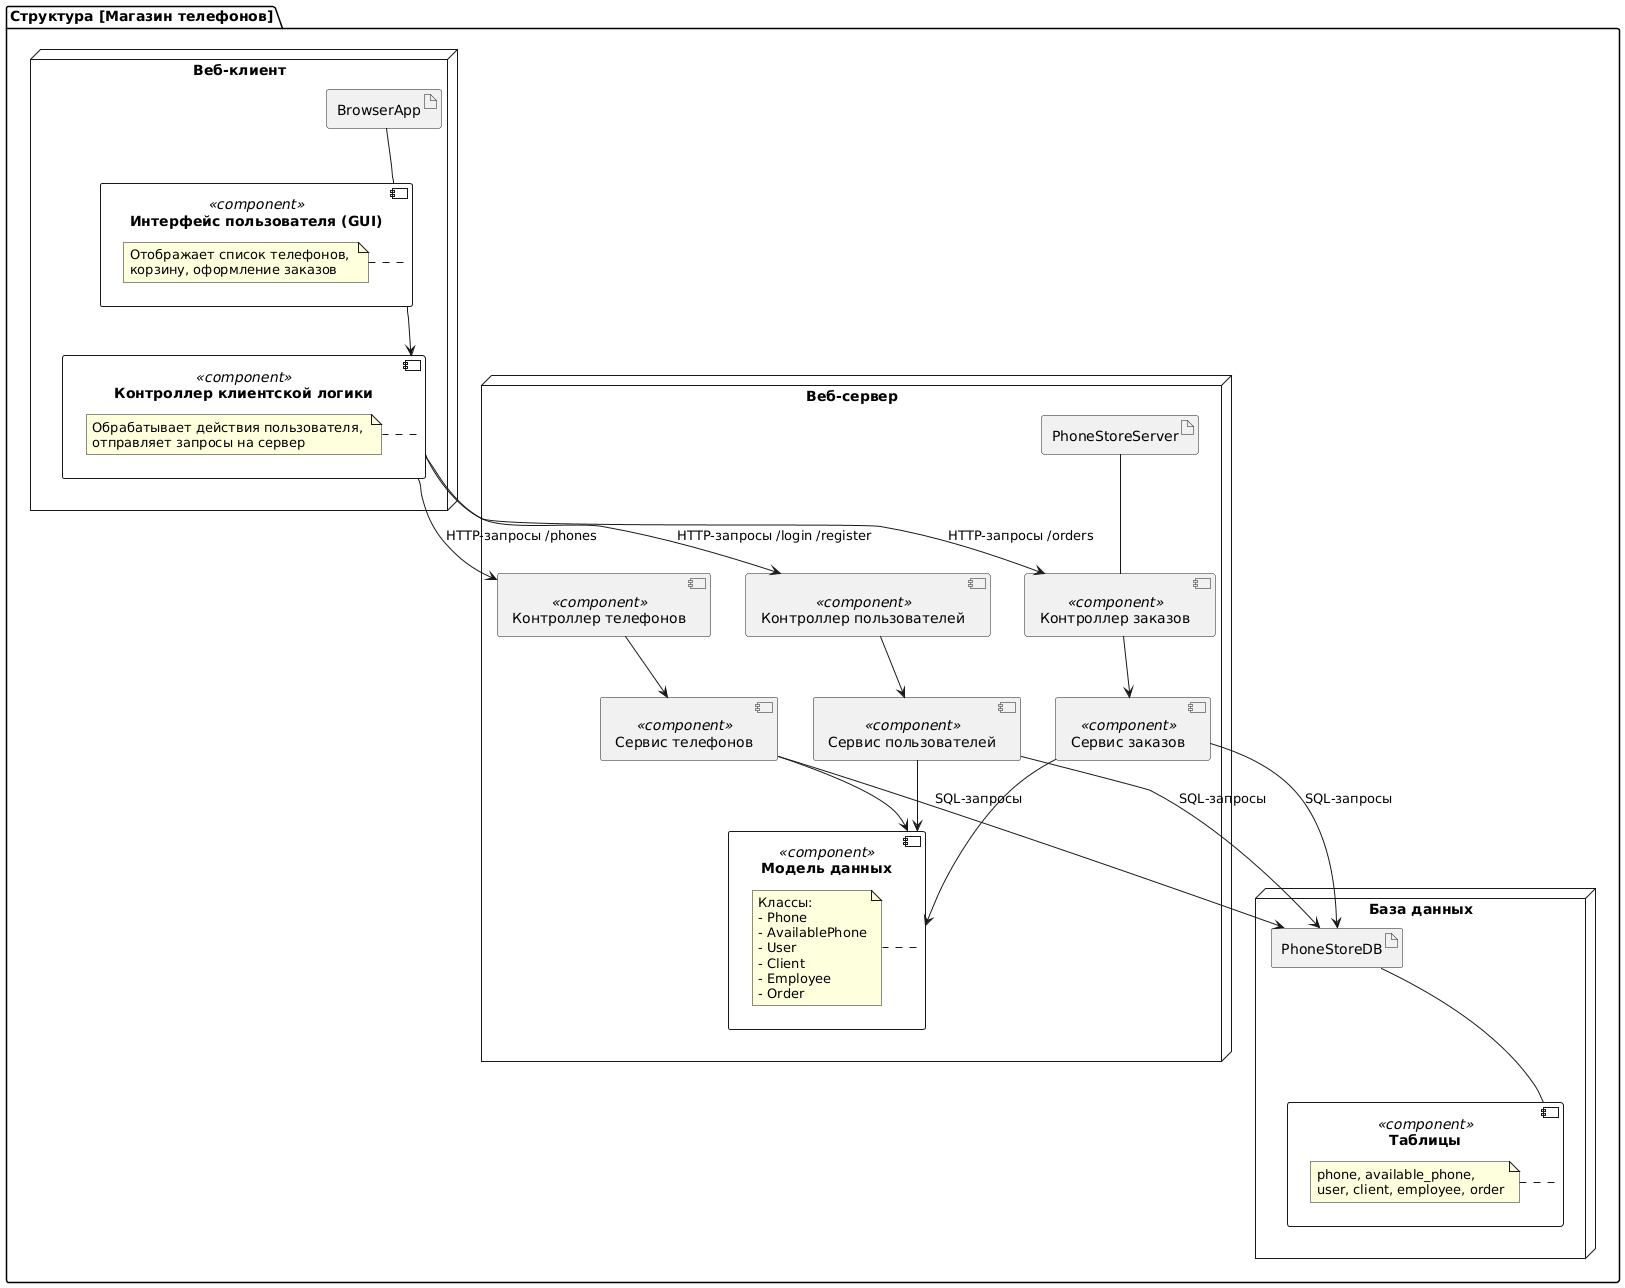

The diagram above was rendered by PlantUML. Its source (embedded in the PNG):
@startuml
package "Структура [Магазин телефонов]" {

  ' ====== Веб-клиент ======
  node "Веб-клиент" {
    artifact "BrowserApp" as BrowserApp
    component "Интерфейс пользователя (GUI)" as WebGUI <<component>> {
      note right of WebGUI
        Отображает список телефонов, 
        корзину, оформление заказов
      end note
    }
    component "Контроллер клиентской логики" as ClientController <<component>> {
      note right of ClientController
        Обрабатывает действия пользователя, 
        отправляет запросы на сервер
      end note
    }
    BrowserApp -- WebGUI
    WebGUI -down-> ClientController
  }

  ' ====== Веб-сервер ======
  node "Веб-сервер" {
    artifact "PhoneStoreServer" as ServerApp

    component "Контроллер заказов" as OrderController <<component>>
    component "Контроллер телефонов" as PhoneController <<component>>
    component "Контроллер пользователей" as UserController <<component>>

    component "Сервис телефонов" as PhoneService <<component>>
    component "Сервис заказов" as OrderService <<component>>
    component "Сервис пользователей" as UserService <<component>>

    component "Модель данных" as DataModel <<component>> {
      note right of DataModel
        Классы:
        - Phone
        - AvailablePhone
        - User
        - Client
        - Employee
        - Order
      end note
    }

    ServerApp -- OrderController
    OrderController -down-> OrderService
    PhoneController -down-> PhoneService
    UserController -down-> UserService
    OrderService -down-> DataModel
    PhoneService -down-> DataModel
    UserService -down-> DataModel
  }

  ' ====== База данных ======
  node "База данных" {
    artifact "PhoneStoreDB" as DB
    component "Таблицы" as Tables <<component>> {
      note right of Tables
        phone, available_phone,
        user, client, employee, order
      end note
    }
    DB -- Tables
  }

  ' ====== Связи между слоями ======
  ClientController --> OrderController : HTTP-запросы /orders
  ClientController --> PhoneController : HTTP-запросы /phones
  ClientController --> UserController : HTTP-запросы /login /register
  OrderService --> DB : SQL-запросы
  PhoneService --> DB : SQL-запросы
  UserService --> DB : SQL-запросы
}
@enduml